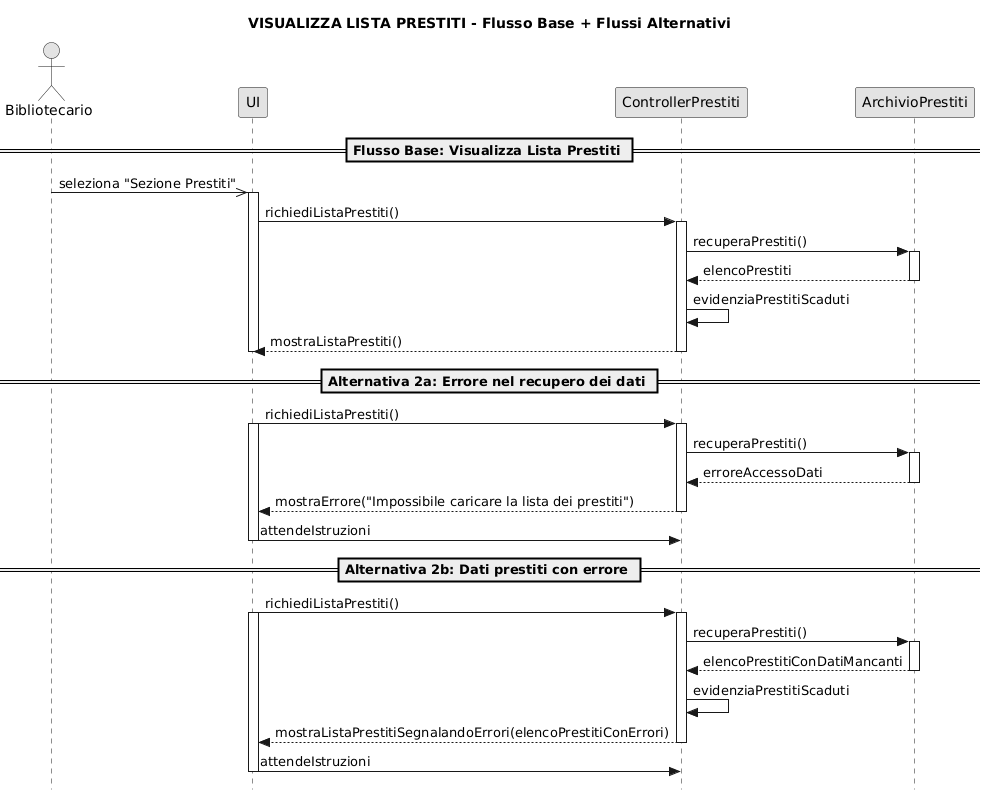

The diagram above was rendered by PlantUML. Its source (embedded in the PNG):
@startuml
skinparam monochrome true
skinparam shadowing false
skinparam style strictuml

actor Bibliotecario as B
participant "UI" as UI
participant "ControllerPrestiti" as CP
participant "ArchivioPrestiti" as AP

title VISUALIZZA LISTA PRESTITI - Flusso Base + Flussi Alternativi

== Flusso Base: Visualizza Lista Prestiti ==

B ->> UI: seleziona "Sezione Prestiti"
activate UI

UI -> CP: richiediListaPrestiti()
activate CP

CP -> AP: recuperaPrestiti()
activate AP
AP --> CP: elencoPrestiti
deactivate AP

CP -> CP: evidenziaPrestitiScaduti

CP --> UI: mostraListaPrestiti()
deactivate CP

deactivate UI


== Alternativa 2a: Errore nel recupero dei dati ==

UI -> CP: richiediListaPrestiti()
activate UI
activate CP

CP -> AP: recuperaPrestiti()
activate AP
AP --> CP: erroreAccessoDati
deactivate AP

CP --> UI: mostraErrore("Impossibile caricare la lista dei prestiti")
deactivate CP

UI -> CP: attendeIstruzioni
deactivate UI


== Alternativa 2b: Dati prestiti con errore ==

UI -> CP: richiediListaPrestiti()
activate UI
activate CP

CP -> AP: recuperaPrestiti()
activate AP
AP --> CP: elencoPrestitiConDatiMancanti
deactivate AP

CP -> CP: evidenziaPrestitiScaduti

CP --> UI: mostraListaPrestitiSegnalandoErrori(elencoPrestitiConErrori)
deactivate CP
UI -> CP: attendeIstruzioni
deactivate UI
@enduml